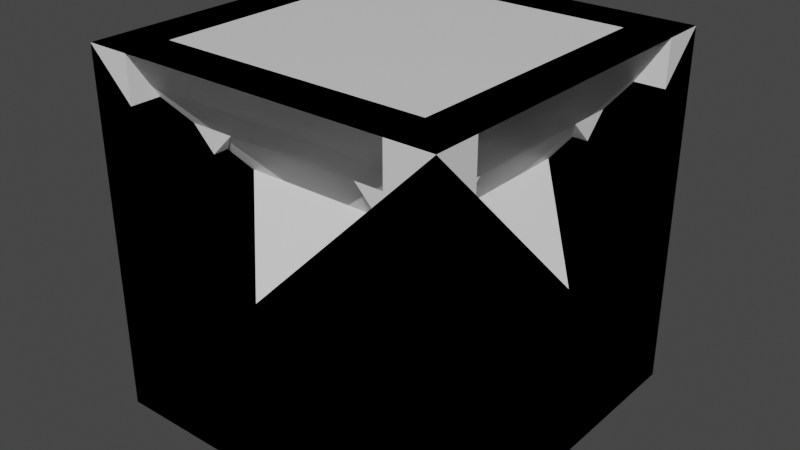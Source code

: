 # Source: Roofs1.blend  (saved by Blender 2.93.20; exported with 4.5.12 LTS)
import bpy
from mathutils import Matrix  # noqa: F401  (used for matrix-valued properties, if any)

bpy.ops.wm.read_factory_settings(use_empty=True)
scene = bpy.context.scene
scene.name = 'Scene'

# ---- collections
col_collection = bpy.data.collections.new('Collection'); scene.collection.children.link(col_collection)

# ---- materials (node trees are filled in below, after node groups)
mat_material = bpy.data.materials.new('Material')
mat_material.alpha_threshold = 0.0
mat_material.use_transparent_shadow = False
mat_material.line_color = (0.0, 0.0, 0.0, 1.0)
mat_material_001 = bpy.data.materials.new('Material.001')
mat_material_001.alpha_threshold = 0.0
mat_material_001.use_transparent_shadow = False
mat_material_001.line_color = (0.0, 0.0, 0.0, 1.0)
mat_material_002 = bpy.data.materials.new('Material.002')
mat_material_002.alpha_threshold = 0.0
mat_material_002.use_transparent_shadow = False
mat_material_002.line_color = (0.0, 0.0, 0.0, 1.0)
mat_material_004 = bpy.data.materials.new('Material.004')
mat_material_004.alpha_threshold = 0.0
mat_material_004.use_transparent_shadow = False
mat_material_004.line_color = (0.0, 0.0, 0.0, 1.0)
mat_material_005 = bpy.data.materials.new('Material.005')
mat_material_005.alpha_threshold = 0.0
mat_material_005.use_transparent_shadow = False
mat_material_005.line_color = (0.0, 0.0, 0.0, 1.0)
mat_material_006 = bpy.data.materials.new('Material.006')
mat_material_006.alpha_threshold = 0.0
mat_material_006.use_transparent_shadow = False
mat_material_006.line_color = (0.0, 0.0, 0.0, 1.0)
mat_material_008 = bpy.data.materials.new('Material.008')
mat_material_008.alpha_threshold = 0.0
mat_material_008.use_transparent_shadow = False
mat_material_008.line_color = (0.0, 0.0, 0.0, 1.0)
mat_material_009 = bpy.data.materials.new('Material.009')
mat_material_009.alpha_threshold = 0.0
mat_material_009.use_transparent_shadow = False
mat_material_009.line_color = (0.0, 0.0, 0.0, 1.0)
mat_material_010 = bpy.data.materials.new('Material.010')
mat_material_010.alpha_threshold = 0.0
mat_material_010.use_transparent_shadow = False
mat_material_010.line_color = (0.0, 0.0, 0.0, 1.0)
mat_material_011 = bpy.data.materials.new('Material.011')
mat_material_011.alpha_threshold = 0.0
mat_material_011.use_transparent_shadow = False
mat_material_011.line_color = (0.0, 0.0, 0.0, 1.0)
mat_material_012 = bpy.data.materials.new('Material.012')
mat_material_012.alpha_threshold = 0.0
mat_material_012.use_transparent_shadow = False
mat_material_012.line_color = (0.0, 0.0, 0.0, 1.0)
mat_material_014 = bpy.data.materials.new('Material.014')
mat_material_014.alpha_threshold = 0.0
mat_material_014.use_transparent_shadow = False
mat_material_014.line_color = (0.0, 0.0, 0.0, 1.0)
mat_material_015 = bpy.data.materials.new('Material.015')
mat_material_015.alpha_threshold = 0.0
mat_material_015.use_transparent_shadow = False
mat_material_015.line_color = (0.0, 0.0, 0.0, 1.0)
mat_material_017 = bpy.data.materials.new('Material.017')
mat_material_017.alpha_threshold = 0.0
mat_material_017.use_transparent_shadow = False
mat_material_017.line_color = (0.0, 0.0, 0.0, 1.0)
mat_material_018 = bpy.data.materials.new('Material.018')
mat_material_018.alpha_threshold = 0.0
mat_material_018.use_transparent_shadow = False
mat_material_018.line_color = (0.0, 0.0, 0.0, 1.0)
mat_material_019 = bpy.data.materials.new('Material.019')
mat_material_019.alpha_threshold = 0.0
mat_material_019.use_transparent_shadow = False
mat_material_019.line_color = (0.0, 0.0, 0.0, 1.0)

# ---- material node trees
mat_material.use_nodes = True; mat_material.node_tree.nodes.clear()
_N = mat_material.node_tree.nodes; _L = mat_material.node_tree.links
n0 = _N.new('ShaderNodeOutputMaterial'); n0.name = 'Material Output'; n0.location = (300, 300)
n1 = _N.new('ShaderNodeBsdfPrincipled'); n1.name = 'Principled BSDF'; n1.location = (10, 300)
n1.distribution = 'GGX'
n1.subsurface_method = 'BURLEY'
n1.inputs[2].default_value = 0.4
n1.inputs[3].default_value = 1.45
n1.inputs[27].default_value = (0.0, 0.0, 0.0, 1.0)
n1.inputs[28].default_value = 1.0
_L.new(n1.outputs[0], n0.inputs[0])
n0.is_active_output = True
mat_material_001.use_nodes = True; mat_material_001.node_tree.nodes.clear()
_N = mat_material_001.node_tree.nodes; _L = mat_material_001.node_tree.links
n0 = _N.new('ShaderNodeOutputMaterial'); n0.name = 'Material Output'; n0.location = (300, 300)
n1 = _N.new('ShaderNodeBsdfPrincipled'); n1.name = 'Principled BSDF'; n1.location = (10, 300)
n1.distribution = 'GGX'
n1.subsurface_method = 'BURLEY'
n1.inputs[2].default_value = 0.4
n1.inputs[3].default_value = 1.45
n1.inputs[27].default_value = (0.0, 0.0, 0.0, 1.0)
n1.inputs[28].default_value = 1.0
_L.new(n1.outputs[0], n0.inputs[0])
n0.is_active_output = True
mat_material_002.use_nodes = True; mat_material_002.node_tree.nodes.clear()
_N = mat_material_002.node_tree.nodes; _L = mat_material_002.node_tree.links
n0 = _N.new('ShaderNodeOutputMaterial'); n0.name = 'Material Output'; n0.location = (300, 300)
n1 = _N.new('ShaderNodeBsdfPrincipled'); n1.name = 'Principled BSDF'; n1.location = (10, 300)
n1.distribution = 'GGX'
n1.subsurface_method = 'BURLEY'
n1.inputs[2].default_value = 0.4
n1.inputs[3].default_value = 1.45
n1.inputs[27].default_value = (0.0, 0.0, 0.0, 1.0)
n1.inputs[28].default_value = 1.0
_L.new(n1.outputs[0], n0.inputs[0])
n0.is_active_output = True
mat_material_004.use_nodes = True; mat_material_004.node_tree.nodes.clear()
_N = mat_material_004.node_tree.nodes; _L = mat_material_004.node_tree.links
n0 = _N.new('ShaderNodeOutputMaterial'); n0.name = 'Material Output'; n0.location = (300, 300)
n1 = _N.new('ShaderNodeBsdfPrincipled'); n1.name = 'Principled BSDF'; n1.location = (10, 300)
n1.distribution = 'GGX'
n1.subsurface_method = 'BURLEY'
n1.inputs[2].default_value = 0.4
n1.inputs[3].default_value = 1.45
n1.inputs[27].default_value = (0.0, 0.0, 0.0, 1.0)
n1.inputs[28].default_value = 1.0
_L.new(n1.outputs[0], n0.inputs[0])
n0.is_active_output = True
mat_material_005.use_nodes = True; mat_material_005.node_tree.nodes.clear()
_N = mat_material_005.node_tree.nodes; _L = mat_material_005.node_tree.links
n0 = _N.new('ShaderNodeOutputMaterial'); n0.name = 'Material Output'; n0.location = (300, 300)
n1 = _N.new('ShaderNodeBsdfPrincipled'); n1.name = 'Principled BSDF'; n1.location = (10, 300)
n1.distribution = 'GGX'
n1.subsurface_method = 'BURLEY'
n1.inputs[2].default_value = 0.4
n1.inputs[3].default_value = 1.45
n1.inputs[27].default_value = (0.0, 0.0, 0.0, 1.0)
n1.inputs[28].default_value = 1.0
_L.new(n1.outputs[0], n0.inputs[0])
n0.is_active_output = True
mat_material_006.use_nodes = True; mat_material_006.node_tree.nodes.clear()
_N = mat_material_006.node_tree.nodes; _L = mat_material_006.node_tree.links
n0 = _N.new('ShaderNodeOutputMaterial'); n0.name = 'Material Output'; n0.location = (300, 300)
n1 = _N.new('ShaderNodeBsdfPrincipled'); n1.name = 'Principled BSDF'; n1.location = (10, 300)
n1.distribution = 'GGX'
n1.subsurface_method = 'BURLEY'
n1.inputs[2].default_value = 0.4
n1.inputs[3].default_value = 1.45
n1.inputs[27].default_value = (0.0, 0.0, 0.0, 1.0)
n1.inputs[28].default_value = 1.0
_L.new(n1.outputs[0], n0.inputs[0])
n0.is_active_output = True
mat_material_008.use_nodes = True; mat_material_008.node_tree.nodes.clear()
_N = mat_material_008.node_tree.nodes; _L = mat_material_008.node_tree.links
n0 = _N.new('ShaderNodeOutputMaterial'); n0.name = 'Material Output'; n0.location = (300, 300)
n1 = _N.new('ShaderNodeBsdfPrincipled'); n1.name = 'Principled BSDF'; n1.location = (10, 300)
n1.distribution = 'GGX'
n1.subsurface_method = 'BURLEY'
n1.inputs[2].default_value = 0.4
n1.inputs[3].default_value = 1.45
n1.inputs[27].default_value = (0.0, 0.0, 0.0, 1.0)
n1.inputs[28].default_value = 1.0
_L.new(n1.outputs[0], n0.inputs[0])
n0.is_active_output = True
mat_material_009.use_nodes = True; mat_material_009.node_tree.nodes.clear()
_N = mat_material_009.node_tree.nodes; _L = mat_material_009.node_tree.links
n0 = _N.new('ShaderNodeOutputMaterial'); n0.name = 'Material Output'; n0.location = (300, 300)
n1 = _N.new('ShaderNodeBsdfPrincipled'); n1.name = 'Principled BSDF'; n1.location = (10, 300)
n1.distribution = 'GGX'
n1.subsurface_method = 'BURLEY'
n1.inputs[2].default_value = 0.4
n1.inputs[3].default_value = 1.45
n1.inputs[27].default_value = (0.0, 0.0, 0.0, 1.0)
n1.inputs[28].default_value = 1.0
_L.new(n1.outputs[0], n0.inputs[0])
n0.is_active_output = True
mat_material_010.use_nodes = True; mat_material_010.node_tree.nodes.clear()
_N = mat_material_010.node_tree.nodes; _L = mat_material_010.node_tree.links
n0 = _N.new('ShaderNodeOutputMaterial'); n0.name = 'Material Output'; n0.location = (300, 300)
n1 = _N.new('ShaderNodeBsdfPrincipled'); n1.name = 'Principled BSDF'; n1.location = (10, 300)
n1.distribution = 'GGX'
n1.subsurface_method = 'BURLEY'
n1.inputs[2].default_value = 0.4
n1.inputs[3].default_value = 1.45
n1.inputs[27].default_value = (0.0, 0.0, 0.0, 1.0)
n1.inputs[28].default_value = 1.0
_L.new(n1.outputs[0], n0.inputs[0])
n0.is_active_output = True
mat_material_011.use_nodes = True; mat_material_011.node_tree.nodes.clear()
_N = mat_material_011.node_tree.nodes; _L = mat_material_011.node_tree.links
n0 = _N.new('ShaderNodeOutputMaterial'); n0.name = 'Material Output'; n0.location = (300, 300)
n1 = _N.new('ShaderNodeBsdfPrincipled'); n1.name = 'Principled BSDF'; n1.location = (10, 300)
n1.distribution = 'GGX'
n1.subsurface_method = 'BURLEY'
n1.inputs[2].default_value = 0.4
n1.inputs[3].default_value = 1.45
n1.inputs[27].default_value = (0.0, 0.0, 0.0, 1.0)
n1.inputs[28].default_value = 1.0
_L.new(n1.outputs[0], n0.inputs[0])
n0.is_active_output = True
mat_material_012.use_nodes = True; mat_material_012.node_tree.nodes.clear()
_N = mat_material_012.node_tree.nodes; _L = mat_material_012.node_tree.links
n0 = _N.new('ShaderNodeOutputMaterial'); n0.name = 'Material Output'; n0.location = (300, 300)
n1 = _N.new('ShaderNodeBsdfPrincipled'); n1.name = 'Principled BSDF'; n1.location = (10, 300)
n1.distribution = 'GGX'
n1.subsurface_method = 'BURLEY'
n1.inputs[2].default_value = 0.4
n1.inputs[3].default_value = 1.45
n1.inputs[27].default_value = (0.0, 0.0, 0.0, 1.0)
n1.inputs[28].default_value = 1.0
_L.new(n1.outputs[0], n0.inputs[0])
n0.is_active_output = True
mat_material_014.use_nodes = True; mat_material_014.node_tree.nodes.clear()
_N = mat_material_014.node_tree.nodes; _L = mat_material_014.node_tree.links
n0 = _N.new('ShaderNodeOutputMaterial'); n0.name = 'Material Output'; n0.location = (300, 300)
n1 = _N.new('ShaderNodeBsdfPrincipled'); n1.name = 'Principled BSDF'; n1.location = (10, 300)
n1.distribution = 'GGX'
n1.subsurface_method = 'BURLEY'
n1.inputs[2].default_value = 0.4
n1.inputs[3].default_value = 1.45
n1.inputs[27].default_value = (0.0, 0.0, 0.0, 1.0)
n1.inputs[28].default_value = 1.0
_L.new(n1.outputs[0], n0.inputs[0])
n0.is_active_output = True
mat_material_015.use_nodes = True; mat_material_015.node_tree.nodes.clear()
_N = mat_material_015.node_tree.nodes; _L = mat_material_015.node_tree.links
n0 = _N.new('ShaderNodeOutputMaterial'); n0.name = 'Material Output'; n0.location = (300, 300)
n1 = _N.new('ShaderNodeBsdfPrincipled'); n1.name = 'Principled BSDF'; n1.location = (10, 300)
n1.distribution = 'GGX'
n1.subsurface_method = 'BURLEY'
n1.inputs[2].default_value = 0.4
n1.inputs[3].default_value = 1.45
n1.inputs[27].default_value = (0.0, 0.0, 0.0, 1.0)
n1.inputs[28].default_value = 1.0
_L.new(n1.outputs[0], n0.inputs[0])
n0.is_active_output = True
mat_material_017.use_nodes = True; mat_material_017.node_tree.nodes.clear()
_N = mat_material_017.node_tree.nodes; _L = mat_material_017.node_tree.links
n0 = _N.new('ShaderNodeOutputMaterial'); n0.name = 'Material Output'; n0.location = (300, 300)
n1 = _N.new('ShaderNodeBsdfPrincipled'); n1.name = 'Principled BSDF'; n1.location = (10, 300)
n1.distribution = 'GGX'
n1.subsurface_method = 'BURLEY'
n1.inputs[2].default_value = 0.4
n1.inputs[3].default_value = 1.45
n1.inputs[27].default_value = (0.0, 0.0, 0.0, 1.0)
n1.inputs[28].default_value = 1.0
_L.new(n1.outputs[0], n0.inputs[0])
n0.is_active_output = True
mat_material_018.use_nodes = True; mat_material_018.node_tree.nodes.clear()
_N = mat_material_018.node_tree.nodes; _L = mat_material_018.node_tree.links
n0 = _N.new('ShaderNodeOutputMaterial'); n0.name = 'Material Output'; n0.location = (300, 300)
n1 = _N.new('ShaderNodeBsdfPrincipled'); n1.name = 'Principled BSDF'; n1.location = (10, 300)
n1.distribution = 'GGX'
n1.subsurface_method = 'BURLEY'
n1.inputs[2].default_value = 0.4
n1.inputs[3].default_value = 1.45
n1.inputs[27].default_value = (0.0, 0.0, 0.0, 1.0)
n1.inputs[28].default_value = 1.0
_L.new(n1.outputs[0], n0.inputs[0])
n0.is_active_output = True
mat_material_019.use_nodes = True; mat_material_019.node_tree.nodes.clear()
_N = mat_material_019.node_tree.nodes; _L = mat_material_019.node_tree.links
n0 = _N.new('ShaderNodeOutputMaterial'); n0.name = 'Material Output'; n0.location = (300, 300)
n1 = _N.new('ShaderNodeBsdfPrincipled'); n1.name = 'Principled BSDF'; n1.location = (10, 300)
n1.distribution = 'GGX'
n1.subsurface_method = 'BURLEY'
n1.inputs[2].default_value = 0.4
n1.inputs[3].default_value = 1.45
n1.inputs[27].default_value = (0.0, 0.0, 0.0, 1.0)
n1.inputs[28].default_value = 1.0
_L.new(n1.outputs[0], n0.inputs[0])
n0.is_active_output = True

# ---- world
world_world = bpy.data.worlds.new('World'); scene.world = world_world
world_world.use_nodes = True; world_world.node_tree.nodes.clear()
_N = world_world.node_tree.nodes; _L = world_world.node_tree.links
n0 = _N.new('ShaderNodeOutputWorld'); n0.name = 'World Output'; n0.location = (300, 300)
n1 = _N.new('ShaderNodeBackground'); n1.name = 'Background'; n1.location = (10, 300)
n1.inputs[0].default_value = (0.05088, 0.05088, 0.05088, 1.0)
_L.new(n1.outputs[0], n0.inputs[0])
n0.is_active_output = True
world_world.color = (0.05088, 0.05088, 0.05088)
world_world.use_sun_shadow = False
world_world.sun_shadow_jitter_overblur = 0.0

# ---- meshes
me_cube = bpy.data.meshes.new('Cube')
me_cube.from_pydata([(1.0, 1.0, -1.0), (1.0, -1.0, -1.0), (-1.0, 1.0, -1.0), (-1.0, -1.0, -1.0), (0.0, 0.0, 1.0)], [], [(3, 1, 4), (4, 0, 2), (1, 0, 4), (4, 2, 3)])
_uv = me_cube.uv_layers.new(name='UVMap')
_uv.uv.foreach_set('vector', [0.125, 0.75, 0.375, 0.75, 0.0, 0.0, 0.0, 0.0, 0.375, 0.5, 0.125, 0.5, 0.375, 0.75, 0.375, 0.5, 0.0, 0.0, 0.0, 0.0, 0.125, 0.5, 0.125, 0.75])
me_cube.materials.append(mat_material)
me_cube.use_remesh_preserve_volume = False
me_cube.use_remesh_preserve_attributes = False
me_cube.use_mirror_vertex_groups = False
me_cube.update()
me_cube_001 = bpy.data.meshes.new('Cube.001')
me_cube_001.from_pydata([(1.0, 1.0, 1.0), (1.0, -1.0, 1.0), (-1.0, 1.0, 1.0), (-1.0, -1.0, 1.0)], [], [(0, 2, 3, 1)])
_uv = me_cube_001.uv_layers.new(name='UVMap')
_uv.uv.foreach_set('vector', [0.625, 0.5, 0.875, 0.5, 0.875, 0.75, 0.625, 0.75])
me_cube_001.materials.append(mat_material_001)
me_cube_001.use_remesh_preserve_volume = False
me_cube_001.use_remesh_preserve_attributes = False
me_cube_001.use_mirror_vertex_groups = False
me_cube_001.update()
me_cube_002 = bpy.data.meshes.new('Cube.002')
me_cube_002.from_pydata([(1.0, 1.0, 1.0), (1.0, 1.0, -1.0), (1.0, -1.0, -1.0), (-1.0, 1.0, 1.0), (-1.0, 1.0, -1.0), (-1.0, -1.0, -1.0)], [], [(5, 3, 4), (1, 0, 2), (2, 0, 3, 5)])
_uv = me_cube_002.uv_layers.new(name='UVMap')
_uv.uv.foreach_set('vector', [0.375, 0.0, 0.625, 0.25, 0.375, 0.25, 0.375, 0.5, 0.625, 0.5, 0.375, 0.75, 0.375, 0.75, 0.625, 0.5, 0.875, 0.5, 0.375, 1.0])
me_cube_002.materials.append(mat_material_002)
me_cube_002.use_remesh_preserve_volume = False
me_cube_002.use_remesh_preserve_attributes = False
me_cube_002.use_mirror_vertex_groups = False
me_cube_002.update()
me_cube_004 = bpy.data.meshes.new('Cube.004')
me_cube_004.from_pydata([(1.0, 1.0, 1.0), (1.0, 1.0, -1.0), (1.0, -1.0, 1.0), (1.0, -1.0, -1.0), (-1.0, 1.0, -1.0), (-1.0, -1.0, -1.0)], [], [(3, 2, 5), (4, 0, 1), (5, 2, 0, 4)])
_uv = me_cube_004.uv_layers.new(name='UVMap')
_uv.uv.foreach_set('vector', [0.375, 0.75, 0.625, 0.75, 0.375, 1.0, 0.375, 0.25, 0.625, 0.5, 0.375, 0.5, 0.375, 0.0, 0.625, 0.75, 0.625, 0.5, 0.375, 0.25])
me_cube_004.materials.append(mat_material_004)
me_cube_004.use_remesh_preserve_volume = False
me_cube_004.use_remesh_preserve_attributes = False
me_cube_004.use_mirror_vertex_groups = False
me_cube_004.update()
me_cube_005 = bpy.data.meshes.new('Cube.005')
me_cube_005.from_pydata([(1.0, 1.0, 1.0), (1.0, -1.0, 1.0), (1.0, -1.0, -1.0), (-1.0, 1.0, 1.0), (-1.0, 1.0, -1.0), (-1.0, -1.0, -1.0)], [], [(2, 1, 5), (4, 5, 3), (1, 0, 5), (3, 5, 0)])
_uv = me_cube_005.uv_layers.new(name='UVMap')
_uv.uv.foreach_set('vector', [0.375, 0.75, 0.625, 0.75, 0.125, 0.75, 0.375, 0.25, 0.125, 0.75, 0.625, 0.25, 0.625, 0.75, 0.625, 0.5, 0.125, 0.75, 0.625, 0.25, 0.125, 0.75, 0.625, 0.5])
me_cube_005.materials.append(mat_material_005)
me_cube_005.use_remesh_preserve_volume = False
me_cube_005.use_remesh_preserve_attributes = False
me_cube_005.use_mirror_vertex_groups = False
me_cube_005.update()
me_cube_006 = bpy.data.meshes.new('Cube.006')
me_cube_006.from_pydata([(1.0, 1.0, -1.0), (1.0, -1.0, 1.0), (1.0, -1.0, -1.0), (-1.0, 1.0, -1.0), (-1.0, -1.0, 1.0), (-1.0, -1.0, -1.0)], [], [(5, 4, 3), (0, 1, 2), (3, 4, 1, 0)])
_uv = me_cube_006.uv_layers.new(name='UVMap')
_uv.uv.foreach_set('vector', [0.375, 0.0, 0.625, 0.0, 0.375, 0.25, 0.375, 0.5, 0.625, 0.75, 0.375, 0.75, 0.375, 0.25, 0.875, 0.75, 0.625, 0.75, 0.375, 0.5])
me_cube_006.materials.append(mat_material_006)
me_cube_006.use_remesh_preserve_volume = False
me_cube_006.use_remesh_preserve_attributes = False
me_cube_006.use_mirror_vertex_groups = False
me_cube_006.update()
me_cube_008 = bpy.data.meshes.new('Cube.008')
me_cube_008.from_pydata([(1.0, 1.0, 1.0), (1.0, 1.0, -1.0), (1.0, -1.0, 1.0), (1.0, -1.0, -1.0), (-1.0, 1.0, 1.0), (-1.0, 1.0, -1.0), (-1.0, -1.0, 1.0), (-1.0, -1.0, -1.0), (0.0, -1.0, 1.0), (0.0, 1.0, 1.0), (-1.0, -0.75, -1.0), (1.0, -0.75, 1.0), (0.0, -0.75, 1.0), (-1.0, -0.75, 1.0), (1.0, -0.75, -1.0), (-1.0, 0.75, 1.0), (1.0, 0.75, -1.0), (-1.0, 0.75, -1.0), (1.0, 0.75, 1.0), (0.0, 0.75, 1.0), (1.0, 0.75, 0.0), (-1.0, 0.75, 0.0), (-1.0, -0.75, 0.0), (1.0, -0.75, 0.0)], [], [(12, 13, 6, 8), (7, 6, 13, 22, 10), (17, 21, 15, 4, 5), (14, 23, 11, 2, 3), (11, 12, 8, 2), (0, 9, 19, 18), (9, 4, 15, 19), (17, 10, 22, 21), (14, 16, 20, 23), (11, 23, 12), (18, 19, 20), (12, 22, 13), (19, 15, 21), (19, 21, 22, 12), (19, 12, 23, 20), (1, 0, 18, 20, 16)])
_uv = me_cube_008.uv_layers.new(name='UVMap')
_uv.uv.foreach_set('vector', [0.75, 0.7188, 0.875, 0.7188, 0.875, 0.75, 0.75, 0.75, 0.375, 0.0, 0.625, 0.0, 0.625, 0.03125, 0.5, 0.03125, 0.375, 0.03125, 0.375, 0.2188, 0.5, 0.2188, 0.625, 0.2188, 0.625, 0.25, 0.375, 0.25, 0.375, 0.7188, 0.5, 0.7188, 0.625, 0.7188, 0.625, 0.75, 0.375, 0.75, 0.625, 0.7188, 0.75, 0.7188, 0.75, 0.75, 0.625, 0.75, 0.625, 0.5, 0.75, 0.5, 0.75, 0.5312, 0.625, 0.5312, 0.75, 0.5, 0.875, 0.5, 0.875, 0.5312, 0.75, 0.5312, 0.375, 0.2188, 0.375, 0.03125, 0.5, 0.03125, 0.5, 0.2188, 0.375, 0.7188, 0.375, 0.5312, 0.5, 0.5312, 0.5, 0.7188, 0.625, 0.7188, 0.5, 0.7188, 0.75, 0.7188, 0.625, 0.5312, 0.75, 0.5312, 0.5, 0.5312, 0.75, 0.7188, 0.5, 0.03125, 0.625, 0.03125, 0.75, 0.5312, 0.625, 0.2188, 0.5, 0.2188, 0.75, 0.5312, 0.5, 0.2188, 0.5, 0.03125, 0.75, 0.7188, 0.75, 0.5312, 0.75, 0.7188, 0.5, 0.7188, 0.5, 0.5312, 0.375, 0.5, 0.625, 0.5, 0.625, 0.5312, 0.5, 0.5312, 0.375, 0.5312])
me_cube_008.materials.append(mat_material_008)
me_cube_008.use_remesh_preserve_volume = False
me_cube_008.use_remesh_preserve_attributes = False
me_cube_008.use_mirror_vertex_groups = False
me_cube_008.update()
me_cube_009 = bpy.data.meshes.new('Cube.009')
me_cube_009.from_pydata([(1.0, 1.0, 1.0), (1.0, 1.0, -1.0), (1.0, -1.0, 1.0), (-1.0, 1.0, -1.0), (-1.0, -1.0, 1.0), (-1.0, -1.0, -1.0)], [], [(3, 4, 2), (1, 3, 0), (5, 4, 3), (2, 0, 3)])
_uv = me_cube_009.uv_layers.new(name='UVMap')
_uv.uv.foreach_set('vector', [0.125, 0.5, 0.625, 1.0, 0.625, 0.75, 0.375, 0.5, 0.125, 0.5, 0.625, 0.5, 0.375, 1.0, 0.625, 1.0, 0.125, 0.5, 0.625, 0.75, 0.625, 0.5, 0.125, 0.5])
me_cube_009.materials.append(mat_material_009)
me_cube_009.use_remesh_preserve_volume = False
me_cube_009.use_remesh_preserve_attributes = False
me_cube_009.use_mirror_vertex_groups = False
me_cube_009.update()
me_cube_010 = bpy.data.meshes.new('Cube.010')
me_cube_010.from_pydata([(1.0, 1.0, 1.0), (1.0, -1.0, 1.0), (-1.0, 1.0, 1.0), (-1.0, 1.0, -1.0), (-1.0, -1.0, 1.0), (-1.0, -1.0, -1.0), (-1.0, -1.0, 0.0), (-1.0, 1.0, 0.0), (-1.0, 0.0, -0.5), (1.0, 0.0, 1.0), (0.0, -1.0, 1.0), (0.0, 1.0, 1.0)], [], [(4, 10, 1, 8), (3, 8, 2, 7), (8, 5, 6, 4), (1, 9, 0, 8), (0, 11, 2, 8), (8, 3, 5)])
_uv = me_cube_010.uv_layers.new(name='UVMap')
_uv.uv.foreach_set('vector', [0.625, 1.0, 0.0, 0.0, 0.0, 0.0, 0.125, 0.625, 0.125, 0.5, 0.125, 0.625, 0.625, 0.25, 0.5, 0.25, 0.125, 0.625, 0.375, 1.0, 0.5, 1.0, 0.625, 1.0, 0.0, 0.0, 0.0, 0.0, 0.0, 0.0, 0.125, 0.625, 0.0, 0.0, 0.0, 0.0, 0.625, 0.25, 0.125, 0.625, 0.125, 0.625, 0.125, 0.5, 0.375, 1.0])
me_cube_010.materials.append(mat_material_010)
me_cube_010.use_remesh_preserve_volume = False
me_cube_010.use_remesh_preserve_attributes = False
me_cube_010.use_mirror_vertex_groups = False
me_cube_010.update()
me_cube_011 = bpy.data.meshes.new('Cube.011')
me_cube_011.from_pydata([(1.0, 1.0, -1.0), (1.0, -1.0, -1.0), (-1.0, 1.0, 1.0), (-1.0, 1.0, -1.0), (-1.0, -1.0, 1.0), (-1.0, -1.0, -1.0)], [], [(1, 4, 5), (3, 2, 0), (0, 2, 4, 1)])
_uv = me_cube_011.uv_layers.new(name='UVMap')
_uv.uv.foreach_set('vector', [0.375, 0.75, 0.625, 1.0, 0.375, 1.0, 0.375, 0.25, 0.625, 0.25, 0.375, 0.5, 0.375, 0.5, 0.875, 0.5, 0.875, 0.75, 0.375, 0.75])
me_cube_011.materials.append(mat_material_011)
me_cube_011.use_remesh_preserve_volume = False
me_cube_011.use_remesh_preserve_attributes = False
me_cube_011.use_mirror_vertex_groups = False
me_cube_011.update()
me_cube_012 = bpy.data.meshes.new('Cube.012')
me_cube_012.from_pydata([(-1.0, 1.0, 1.0), (-1.0, 1.0, -1.0), (1.0, 1.0, -1.0), (-1.0, -1.0, 1.0), (1.0, -1.0, 1.0), (1.0, -1.0, -1.0)], [], [(1, 0, 2), (2, 0, 3), (4, 2, 3), (4, 5, 2)])
_uv = me_cube_012.uv_layers.new(name='UVMap')
_uv.uv.foreach_set('vector', [0.375, 0.5, 0.625, 0.5, 0.375, 0.75, 0.375, 0.75, 0.625, 0.5, 0.625, 0.25, 0.625, 0.0, 0.375, 0.75, 0.625, 0.25, 0.625, 0.0, 0.125, 0.75, 0.375, 0.75])
me_cube_012.materials.append(mat_material_012)
me_cube_012.use_remesh_preserve_volume = False
me_cube_012.use_remesh_preserve_attributes = False
me_cube_012.use_mirror_vertex_groups = False
me_cube_012.update()
me_cube_014 = bpy.data.meshes.new('Cube.014')
me_cube_014.from_pydata([(1.0, -1.0, 1.0), (1.0, -1.0, -1.0), (-1.0, -1.0, 1.0), (-1.0, -1.0, -1.0), (1.0, 1.0, 1.0), (1.0, 1.0, -1.0), (-1.0, 1.0, 1.0), (-1.0, 1.0, -1.0), (-1.0, -5.96e-08, 1.0), (1.0, 5.96e-08, 1.0), (-0.75, 1.0, -1.0), (-0.75, -1.0, 1.0), (-0.75, -5.96e-08, 1.0), (-0.75, 1.0, 1.0), (-0.75, -1.0, -1.0), (0.75, 1.0, 1.0), (0.75, -1.0, -1.0), (0.75, 1.0, -1.0), (0.75, -1.0, 1.0), (0.75, 5.96e-08, 1.0), (0.75, -1.0, 0.0), (0.75, 1.0, 0.0), (-0.75, 1.0, 0.0), (-0.75, -1.0, 0.0)], [], [(12, 13, 6, 8), (7, 6, 13, 22, 10), (17, 21, 15, 4, 5), (14, 23, 11, 2, 3), (11, 12, 8, 2), (0, 9, 19, 18), (9, 4, 15, 19), (17, 10, 22, 21), (14, 16, 20, 23), (11, 23, 12), (18, 19, 20), (12, 22, 13), (19, 15, 21), (19, 21, 22, 12), (19, 12, 23, 20), (1, 0, 18, 20, 16)])
_uv = me_cube_014.uv_layers.new(name='UVMap')
_uv.uv.foreach_set('vector', [0.75, 0.7188, 0.875, 0.7188, 0.875, 0.75, 0.75, 0.75, 0.375, 0.0, 0.625, 0.0, 0.625, 0.03125, 0.5, 0.03125, 0.375, 0.03125, 0.375, 0.2188, 0.5, 0.2188, 0.625, 0.2188, 0.625, 0.25, 0.375, 0.25, 0.375, 0.7188, 0.5, 0.7188, 0.625, 0.7188, 0.625, 0.75, 0.375, 0.75, 0.625, 0.7188, 0.75, 0.7188, 0.75, 0.75, 0.625, 0.75, 0.625, 0.5, 0.75, 0.5, 0.75, 0.5312, 0.625, 0.5312, 0.75, 0.5, 0.875, 0.5, 0.875, 0.5312, 0.75, 0.5312, 0.375, 0.2188, 0.375, 0.03125, 0.5, 0.03125, 0.5, 0.2188, 0.375, 0.7188, 0.375, 0.5312, 0.5, 0.5312, 0.5, 0.7188, 0.625, 0.7188, 0.5, 0.7188, 0.75, 0.7188, 0.625, 0.5312, 0.75, 0.5312, 0.5, 0.5312, 0.75, 0.7188, 0.5, 0.03125, 0.625, 0.03125, 0.75, 0.5312, 0.625, 0.2188, 0.5, 0.2188, 0.75, 0.5312, 0.5, 0.2188, 0.5, 0.03125, 0.75, 0.7188, 0.75, 0.5312, 0.75, 0.7188, 0.5, 0.7188, 0.5, 0.5312, 0.375, 0.5, 0.625, 0.5, 0.625, 0.5312, 0.5, 0.5312, 0.375, 0.5312])
me_cube_014.materials.append(mat_material_014)
me_cube_014.use_remesh_preserve_volume = False
me_cube_014.use_remesh_preserve_attributes = False
me_cube_014.use_mirror_vertex_groups = False
me_cube_014.update()
me_cube_015 = bpy.data.meshes.new('Cube.015')
me_cube_015.from_pydata([(-1.0, 1.0, 1.0), (1.0, 1.0, 1.0), (-1.0, -1.0, 1.0), (-1.0, -1.0, -1.0), (1.0, -1.0, 1.0), (1.0, -1.0, -1.0), (1.0, -1.0, 0.0), (-1.0, -1.0, 0.0), (-5.96e-08, -1.0, -0.5), (5.96e-08, 1.0, 1.0), (1.0, -5.96e-08, 1.0), (-1.0, 5.96e-08, 1.0)], [], [(4, 10, 1, 8), (3, 8, 2, 7), (8, 5, 6, 4), (1, 9, 0, 8), (0, 11, 2, 8), (8, 3, 5)])
_uv = me_cube_015.uv_layers.new(name='UVMap')
_uv.uv.foreach_set('vector', [0.625, 1.0, 0.0, 0.0, 0.0, 0.0, 0.125, 0.625, 0.125, 0.5, 0.125, 0.625, 0.625, 0.25, 0.5, 0.25, 0.125, 0.625, 0.375, 1.0, 0.5, 1.0, 0.625, 1.0, 0.0, 0.0, 0.0, 0.0, 0.0, 0.0, 0.125, 0.625, 0.0, 0.0, 0.0, 0.0, 0.625, 0.25, 0.125, 0.625, 0.125, 0.625, 0.125, 0.5, 0.375, 1.0])
me_cube_015.materials.append(mat_material_015)
me_cube_015.use_remesh_preserve_volume = False
me_cube_015.use_remesh_preserve_attributes = False
me_cube_015.use_mirror_vertex_groups = False
me_cube_015.update()
me_cube_017 = bpy.data.meshes.new('Cube.017')
me_cube_017.from_pydata([(1.0, 1.0, 1.0), (1.0, 1.0, -1.0), (1.0, -1.0, -1.0), (-1.0, 1.0, 1.0), (-1.0, -1.0, 1.0), (-1.0, -1.0, -1.0)], [], [(1, 0, 2), (2, 0, 3), (4, 2, 3), (4, 5, 2)])
_uv = me_cube_017.uv_layers.new(name='UVMap')
_uv.uv.foreach_set('vector', [0.375, 0.5, 0.625, 0.5, 0.375, 0.75, 0.375, 0.75, 0.625, 0.5, 0.625, 0.25, 0.625, 0.0, 0.375, 0.75, 0.625, 0.25, 0.625, 0.0, 0.125, 0.75, 0.375, 0.75])
me_cube_017.materials.append(mat_material_017)
me_cube_017.use_remesh_preserve_volume = False
me_cube_017.use_remesh_preserve_attributes = False
me_cube_017.use_mirror_vertex_groups = False
me_cube_017.update()
me_cube_018 = bpy.data.meshes.new('Cube.018')
me_cube_018.from_pydata([(-1.0, -1.0, 1.0), (-1.0, 1.0, 1.0), (1.0, -1.0, 1.0), (1.0, -1.0, -1.0), (1.0, 1.0, 1.0), (1.0, 1.0, -1.0), (1.0, 1.0, 0.0), (1.0, -1.0, 0.0), (1.0, 0.0, -0.5), (-1.0, 0.0, 1.0), (0.0, 1.0, 1.0), (0.0, -1.0, 1.0)], [], [(4, 10, 1, 8), (3, 8, 2, 7), (8, 5, 6, 4), (1, 9, 0, 8), (0, 11, 2, 8), (8, 3, 5)])
_uv = me_cube_018.uv_layers.new(name='UVMap')
_uv.uv.foreach_set('vector', [0.625, 1.0, 0.0, 0.0, 0.0, 0.0, 0.125, 0.625, 0.125, 0.5, 0.125, 0.625, 0.625, 0.25, 0.5, 0.25, 0.125, 0.625, 0.375, 1.0, 0.5, 1.0, 0.625, 1.0, 0.0, 0.0, 0.0, 0.0, 0.0, 0.0, 0.125, 0.625, 0.0, 0.0, 0.0, 0.0, 0.625, 0.25, 0.125, 0.625, 0.125, 0.625, 0.125, 0.5, 0.375, 1.0])
me_cube_018.materials.append(mat_material_018)
me_cube_018.use_remesh_preserve_volume = False
me_cube_018.use_remesh_preserve_attributes = False
me_cube_018.use_mirror_vertex_groups = False
me_cube_018.update()
me_cube_019 = bpy.data.meshes.new('Cube.019')
me_cube_019.from_pydata([(1.0, -1.0, 1.0), (-1.0, -1.0, 1.0), (1.0, 1.0, 1.0), (1.0, 1.0, -1.0), (-1.0, 1.0, 1.0), (-1.0, 1.0, -1.0), (-1.0, 1.0, 0.0), (1.0, 1.0, 0.0), (5.96e-08, 1.0, -0.5), (-5.96e-08, -1.0, 1.0), (-1.0, 5.96e-08, 1.0), (1.0, -5.96e-08, 1.0)], [], [(4, 10, 1, 8), (3, 8, 2, 7), (8, 5, 6, 4), (1, 9, 0, 8), (0, 11, 2, 8), (8, 3, 5)])
_uv = me_cube_019.uv_layers.new(name='UVMap')
_uv.uv.foreach_set('vector', [0.625, 1.0, 0.0, 0.0, 0.0, 0.0, 0.125, 0.625, 0.125, 0.5, 0.125, 0.625, 0.625, 0.25, 0.5, 0.25, 0.125, 0.625, 0.375, 1.0, 0.5, 1.0, 0.625, 1.0, 0.0, 0.0, 0.0, 0.0, 0.0, 0.0, 0.125, 0.625, 0.0, 0.0, 0.0, 0.0, 0.625, 0.25, 0.125, 0.625, 0.125, 0.625, 0.125, 0.5, 0.375, 1.0])
me_cube_019.materials.append(mat_material_019)
me_cube_019.use_remesh_preserve_volume = False
me_cube_019.use_remesh_preserve_attributes = False
me_cube_019.use_mirror_vertex_groups = False
me_cube_019.update()

# ---- objects
ob_0_none = bpy.data.objects.new('0-None', me_cube)
ob_15_all = bpy.data.objects.new('15-All', me_cube_001)
ob_1_u = bpy.data.objects.new('1-U', me_cube_002)
ob_2_r = bpy.data.objects.new('2-R', me_cube_004)
ob_3_ur = bpy.data.objects.new('3-UR', me_cube_005)
ob_4_d = bpy.data.objects.new('4-D', me_cube_006)
ob_5_ud = bpy.data.objects.new('5-UD', me_cube_008)
ob_6_rd = bpy.data.objects.new('6-RD', me_cube_009)
ob_7_urd = bpy.data.objects.new('7-URD', me_cube_010)
ob_8_l = bpy.data.objects.new('8-L', me_cube_011)
ob_12_dl = bpy.data.objects.new('12-DL', me_cube_012)
ob_10_rl = bpy.data.objects.new('10-RL', me_cube_014)
ob_11_url = bpy.data.objects.new('11-URL', me_cube_015)
ob_9_ul_001 = bpy.data.objects.new('9-UL.001', me_cube_017)
ob_13_udl = bpy.data.objects.new('13-UDL', me_cube_018)
ob_14_rdl = bpy.data.objects.new('14-RDL', me_cube_019)

# ---- transforms, parenting, visibility, modifiers, constraints
ob_0_none.location = (0.0, 0.0, 0.0)
ob_0_none.lock_rotations_4d = False
ob_0_none.empty_display_type = 'ARROWS'
ob_0_none.lineart.crease_threshold = 0.0
ob_15_all.location = (0.0, 0.0, 0.0)
ob_15_all.lock_rotations_4d = False
ob_15_all.empty_display_type = 'ARROWS'
ob_15_all.lineart.crease_threshold = 0.0
ob_1_u.location = (0.0, 0.0, 0.0)
ob_1_u.lock_rotations_4d = False
ob_1_u.empty_display_type = 'ARROWS'
ob_1_u.lineart.crease_threshold = 0.0
ob_2_r.location = (0.0, 0.0, 0.0)
ob_2_r.lock_rotations_4d = False
ob_2_r.empty_display_type = 'ARROWS'
ob_2_r.lineart.crease_threshold = 0.0
ob_3_ur.location = (0.0, 0.0, 0.0)
ob_3_ur.lock_rotations_4d = False
ob_3_ur.empty_display_type = 'ARROWS'
ob_3_ur.lineart.crease_threshold = 0.0
ob_4_d.location = (0.0, 0.0, 0.0)
ob_4_d.lock_rotations_4d = False
ob_4_d.empty_display_type = 'ARROWS'
ob_4_d.lineart.crease_threshold = 0.0
ob_5_ud.location = (0.0, 0.0, 0.0)
ob_5_ud.lock_rotations_4d = False
ob_5_ud.empty_display_type = 'ARROWS'
ob_5_ud.lineart.crease_threshold = 0.0
ob_6_rd.location = (0.0, 0.0, 0.0)
ob_6_rd.lock_rotations_4d = False
ob_6_rd.empty_display_type = 'ARROWS'
ob_6_rd.lineart.crease_threshold = 0.0
ob_7_urd.location = (0.0, 0.0, 0.0)
ob_7_urd.lock_rotations_4d = False
ob_7_urd.empty_display_type = 'ARROWS'
ob_7_urd.lineart.crease_threshold = 0.0
ob_8_l.location = (0.0, 0.0, 0.0)
ob_8_l.lock_rotations_4d = False
ob_8_l.empty_display_type = 'ARROWS'
ob_8_l.lineart.crease_threshold = 0.0
ob_12_dl.location = (0.0, 0.0, 0.0)
ob_12_dl.lock_rotations_4d = False
ob_12_dl.empty_display_type = 'ARROWS'
ob_12_dl.lineart.crease_threshold = 0.0
ob_10_rl.location = (0.0, 0.0, 0.0)
ob_10_rl.lock_rotations_4d = False
ob_10_rl.empty_display_type = 'ARROWS'
ob_10_rl.lineart.crease_threshold = 0.0
ob_11_url.location = (0.0, 0.0, 0.0)
ob_11_url.lock_rotations_4d = False
ob_11_url.empty_display_type = 'ARROWS'
ob_11_url.lineart.crease_threshold = 0.0
ob_9_ul_001.location = (0.0, 0.0, 0.0)
ob_9_ul_001.lock_rotations_4d = False
ob_9_ul_001.empty_display_type = 'ARROWS'
ob_9_ul_001.lineart.crease_threshold = 0.0
ob_13_udl.location = (0.0, 0.0, 0.0)
ob_13_udl.lock_rotations_4d = False
ob_13_udl.empty_display_type = 'ARROWS'
ob_13_udl.lineart.crease_threshold = 0.0
ob_14_rdl.location = (0.0, 0.0, 0.0)
ob_14_rdl.lock_rotations_4d = False
ob_14_rdl.empty_display_type = 'ARROWS'
ob_14_rdl.lineart.crease_threshold = 0.0

# ---- collection membership
col_collection.objects.link(ob_0_none)
col_collection.objects.link(ob_15_all)
col_collection.objects.link(ob_1_u)
col_collection.objects.link(ob_2_r)
col_collection.objects.link(ob_3_ur)
col_collection.objects.link(ob_4_d)
col_collection.objects.link(ob_5_ud)
col_collection.objects.link(ob_6_rd)
col_collection.objects.link(ob_7_urd)
col_collection.objects.link(ob_8_l)
col_collection.objects.link(ob_12_dl)
col_collection.objects.link(ob_10_rl)
col_collection.objects.link(ob_11_url)
col_collection.objects.link(ob_9_ul_001)
col_collection.objects.link(ob_13_udl)
col_collection.objects.link(ob_14_rdl)

# ---- scene / render settings (as saved in the file)
scene.frame_start = 1; scene.frame_end = 250; scene.frame_set(1)
scene.render.engine = 'BLENDER_EEVEE_NEXT'
scene.cycles.use_denoising = False
scene.cycles.samples = 128
scene.cycles.sampling_pattern = 'TABULATED_SOBOL'
scene.cycles.use_adaptive_sampling = False
scene.cycles.use_light_tree = False
scene.view_settings.view_transform = 'Filmic'
bpy.context.view_layer.update()

# ---- added for rendering (the .blend has no active camera and no usable light): camera, sun
cam_auto = bpy.data.cameras.new('AutoCamera')
cam_auto.lens = 50.0
cam_auto.sensor_width = 36.0
cam_auto.clip_end = 1000.0
ob_auto_camera = bpy.data.objects.new('AutoCamera', cam_auto)
scene.collection.objects.link(ob_auto_camera)
ob_auto_camera.location = (3.20507, -3.84609, 2.56406)
ob_auto_camera.rotation_euler = (1.09748, -7.21219e-08, 0.694738)
scene.camera = ob_auto_camera
light_auto_sun = bpy.data.lights.new('AutoSun', 'SUN')
light_auto_sun.energy = 3.0
light_auto_sun.angle = 0.0523599
ob_auto_sun = bpy.data.objects.new('AutoSun', light_auto_sun)
scene.collection.objects.link(ob_auto_sun)
ob_auto_sun.rotation_euler = (0.872665, 0.174533, 0.523599)
bpy.context.view_layer.update()
